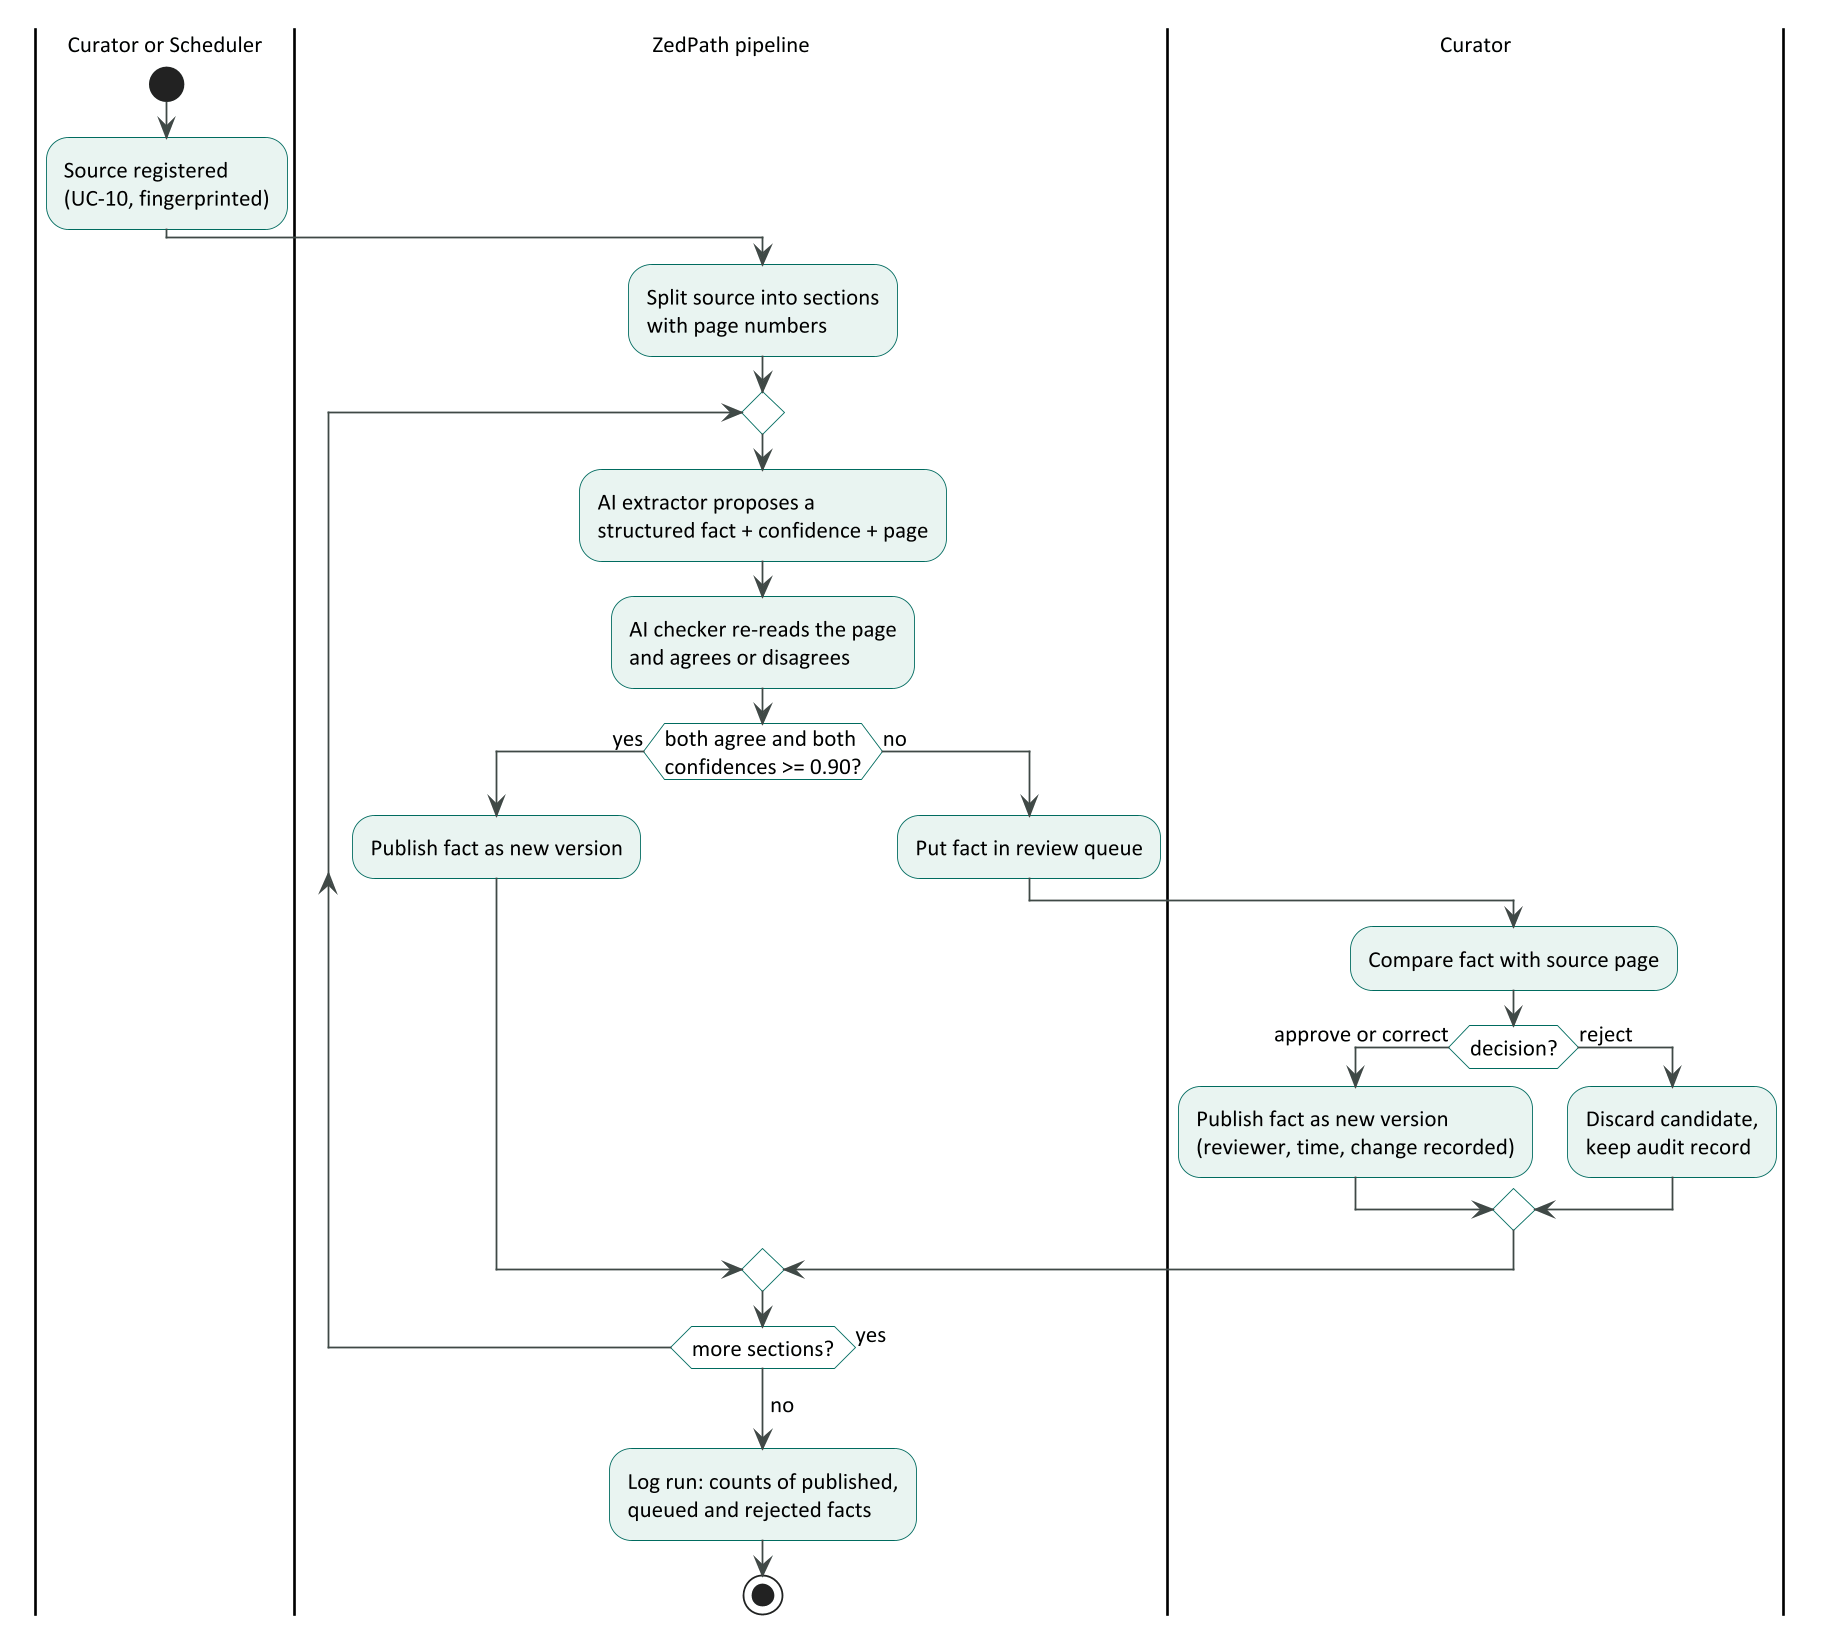

The diagram above was rendered by PlantUML. Its source (embedded in the PNG):
@startuml
skinparamlocked dpi 170
!pragma layout smetana
skinparam defaultFontName Calibri
skinparam defaultFontSize 13
skinparam shadowing false
skinparam activity {
  BackgroundColor #E9F4F1
  BorderColor #006B5F
  DiamondBackgroundColor #FFFFFF
  DiamondBorderColor #006B5F
}
skinparam ArrowColor #3F4946

|Curator or Scheduler|
start
:Source registered\n(UC-10, fingerprinted);
|ZedPath pipeline|
:Split source into sections\nwith page numbers;
repeat
  :AI extractor proposes a\nstructured fact + confidence + page;
  :AI checker re-reads the page\nand agrees or disagrees;
  if (both agree and both\nconfidences >= 0.90?) then (yes)
    :Publish fact as new version;
  else (no)
    :Put fact in review queue;
    |Curator|
    :Compare fact with source page;
    if (decision?) then (approve or correct)
      :Publish fact as new version\n(reviewer, time, change recorded);
    else (reject)
      :Discard candidate,\nkeep audit record;
    endif
    |ZedPath pipeline|
  endif
repeat while (more sections?) is (yes)
->no;
:Log run: counts of published,\nqueued and rejected facts;
stop
@enduml